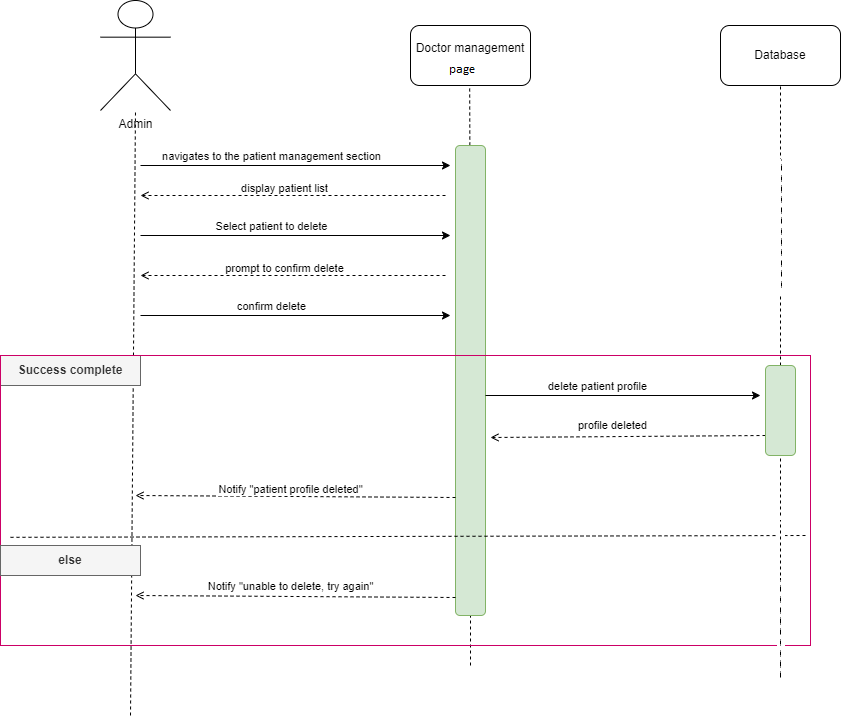

The diagram above was exported from draw.io. Its source (the exported page's mxGraphModel, read from the mxfile embedded in the PNG):
<mxGraphModel dx="1303" dy="676" grid="1" gridSize="10" guides="1" tooltips="1" connect="1" arrows="1" fold="1" page="1" pageScale="1" pageWidth="850" pageHeight="1100" math="0" shadow="0">
  <root>
    <mxCell id="0" />
    <mxCell id="1" parent="0" />
    <mxCell id="5pUd0-AOvWtcuaAx8xbH-1" value="Admin" style="shape=umlActor;verticalLabelPosition=bottom;verticalAlign=top;html=1;outlineConnect=0;" parent="1" vertex="1">
      <mxGeometry x="170" y="215" width="70" height="110" as="geometry" />
    </mxCell>
    <mxCell id="5pUd0-AOvWtcuaAx8xbH-2" value="" style="endArrow=none;dashed=1;html=1;rounded=0;" parent="1" edge="1">
      <mxGeometry width="50" height="50" relative="1" as="geometry">
        <mxPoint x="200" y="930" as="sourcePoint" />
        <mxPoint x="205" y="325" as="targetPoint" />
      </mxGeometry>
    </mxCell>
    <mxCell id="5pUd0-AOvWtcuaAx8xbH-3" value="Doctor management system" style="rounded=1;whiteSpace=wrap;html=1;" parent="1" vertex="1">
      <mxGeometry x="480" y="240" width="120" height="60" as="geometry" />
    </mxCell>
    <mxCell id="5pUd0-AOvWtcuaAx8xbH-4" value="Database" style="rounded=1;whiteSpace=wrap;html=1;" parent="1" vertex="1">
      <mxGeometry x="790" y="240" width="120" height="60" as="geometry" />
    </mxCell>
    <mxCell id="5pUd0-AOvWtcuaAx8xbH-5" value="" style="endArrow=none;dashed=1;html=1;rounded=0;" parent="1" target="5pUd0-AOvWtcuaAx8xbH-4" edge="1">
      <mxGeometry width="50" height="50" relative="1" as="geometry">
        <mxPoint x="850" y="400" as="sourcePoint" />
        <mxPoint x="820" y="410" as="targetPoint" />
      </mxGeometry>
    </mxCell>
    <mxCell id="5pUd0-AOvWtcuaAx8xbH-6" value="" style="endArrow=none;dashed=1;html=1;rounded=0;" parent="1" source="5pUd0-AOvWtcuaAx8xbH-10" edge="1">
      <mxGeometry width="50" height="50" relative="1" as="geometry">
        <mxPoint x="539.17" y="730" as="sourcePoint" />
        <mxPoint x="539.17" y="300" as="targetPoint" />
      </mxGeometry>
    </mxCell>
    <mxCell id="5pUd0-AOvWtcuaAx8xbH-7" value="" style="endArrow=classic;html=1;rounded=0;" parent="1" edge="1">
      <mxGeometry width="50" height="50" relative="1" as="geometry">
        <mxPoint x="210" y="450" as="sourcePoint" />
        <mxPoint x="520" y="450" as="targetPoint" />
      </mxGeometry>
    </mxCell>
    <mxCell id="5pUd0-AOvWtcuaAx8xbH-8" value="Select patient to delete" style="edgeLabel;html=1;align=center;verticalAlign=middle;resizable=0;points=[];" parent="5pUd0-AOvWtcuaAx8xbH-7" connectable="0" vertex="1">
      <mxGeometry x="-0.4416" y="4" relative="1" as="geometry">
        <mxPoint x="44" y="-6" as="offset" />
      </mxGeometry>
    </mxCell>
    <mxCell id="5pUd0-AOvWtcuaAx8xbH-9" value="" style="endArrow=none;dashed=1;html=1;rounded=0;" parent="1" target="5pUd0-AOvWtcuaAx8xbH-10" edge="1">
      <mxGeometry width="50" height="50" relative="1" as="geometry">
        <mxPoint x="540" y="880" as="sourcePoint" />
        <mxPoint x="539.17" y="300" as="targetPoint" />
      </mxGeometry>
    </mxCell>
    <mxCell id="5pUd0-AOvWtcuaAx8xbH-10" value="" style="rounded=1;whiteSpace=wrap;html=1;fillColor=#d5e8d4;strokeColor=#82b366;" parent="1" vertex="1">
      <mxGeometry x="525" y="360" width="30" height="470" as="geometry" />
    </mxCell>
    <mxCell id="5pUd0-AOvWtcuaAx8xbH-11" value="" style="endArrow=none;dashed=1;html=1;rounded=0;" parent="1" source="LMjBP5RL9LxiA8Er4mAa-5" edge="1">
      <mxGeometry width="50" height="50" relative="1" as="geometry">
        <mxPoint x="850" y="730" as="sourcePoint" />
        <mxPoint x="850" y="480" as="targetPoint" />
      </mxGeometry>
    </mxCell>
    <mxCell id="5pUd0-AOvWtcuaAx8xbH-15" value="" style="endArrow=open;html=1;rounded=0;dashed=1;endFill=0;" parent="1" edge="1">
      <mxGeometry width="50" height="50" relative="1" as="geometry">
        <mxPoint x="525" y="712" as="sourcePoint" />
        <mxPoint x="205" y="710" as="targetPoint" />
      </mxGeometry>
    </mxCell>
    <mxCell id="5pUd0-AOvWtcuaAx8xbH-16" value="Notify &quot;patient profile deleted&quot;" style="edgeLabel;html=1;align=center;verticalAlign=middle;resizable=0;points=[];" parent="5pUd0-AOvWtcuaAx8xbH-15" connectable="0" vertex="1">
      <mxGeometry x="-0.4416" y="4" relative="1" as="geometry">
        <mxPoint x="-77" y="-12" as="offset" />
      </mxGeometry>
    </mxCell>
    <mxCell id="5pUd0-AOvWtcuaAx8xbH-17" value="&lt;b&gt;Success complete&lt;/b&gt;" style="text;html=1;align=center;verticalAlign=middle;whiteSpace=wrap;rounded=0;fillColor=#f5f5f5;fontColor=#333333;strokeColor=#666666;" parent="1" vertex="1">
      <mxGeometry x="70" y="570" width="140" height="30" as="geometry" />
    </mxCell>
    <mxCell id="5pUd0-AOvWtcuaAx8xbH-26" value="" style="endArrow=open;html=1;rounded=0;dashed=1;endFill=0;" parent="1" edge="1">
      <mxGeometry width="50" height="50" relative="1" as="geometry">
        <mxPoint x="835" y="650" as="sourcePoint" />
        <mxPoint x="560" y="652" as="targetPoint" />
      </mxGeometry>
    </mxCell>
    <mxCell id="5pUd0-AOvWtcuaAx8xbH-27" value="profile deleted" style="edgeLabel;html=1;align=center;verticalAlign=middle;resizable=0;points=[];" parent="5pUd0-AOvWtcuaAx8xbH-26" connectable="0" vertex="1">
      <mxGeometry x="-0.4416" y="4" relative="1" as="geometry">
        <mxPoint x="-77" y="-15" as="offset" />
      </mxGeometry>
    </mxCell>
    <mxCell id="5pUd0-AOvWtcuaAx8xbH-29" value="" style="endArrow=none;dashed=1;html=1;rounded=0;entryX=0.997;entryY=0.45;entryDx=0;entryDy=0;entryPerimeter=0;exitX=0;exitY=0.457;exitDx=0;exitDy=0;exitPerimeter=0;" parent="1" edge="1">
      <mxGeometry width="50" height="50" relative="1" as="geometry">
        <mxPoint x="80" y="751.8199999999999" as="sourcePoint" />
        <mxPoint x="877.5999999999999" y="750" as="targetPoint" />
      </mxGeometry>
    </mxCell>
    <mxCell id="5pUd0-AOvWtcuaAx8xbH-30" value="" style="rounded=0;whiteSpace=wrap;html=1;fillColor=none;strokeColor=#CC0066;" parent="1" vertex="1">
      <mxGeometry x="70" y="570" width="810" height="290" as="geometry" />
    </mxCell>
    <mxCell id="5pUd0-AOvWtcuaAx8xbH-42" value="" style="endArrow=open;html=1;rounded=0;dashed=1;endFill=0;" parent="1" edge="1">
      <mxGeometry width="50" height="50" relative="1" as="geometry">
        <mxPoint x="525" y="812" as="sourcePoint" />
        <mxPoint x="205" y="810" as="targetPoint" />
      </mxGeometry>
    </mxCell>
    <mxCell id="5pUd0-AOvWtcuaAx8xbH-43" value="Notify &quot;unable to delete, try again&quot;" style="edgeLabel;html=1;align=center;verticalAlign=middle;resizable=0;points=[];" parent="5pUd0-AOvWtcuaAx8xbH-42" connectable="0" vertex="1">
      <mxGeometry x="-0.4416" y="4" relative="1" as="geometry">
        <mxPoint x="-77" y="-15" as="offset" />
      </mxGeometry>
    </mxCell>
    <mxCell id="5pUd0-AOvWtcuaAx8xbH-44" value="&lt;b&gt;else&lt;/b&gt;" style="text;html=1;align=center;verticalAlign=middle;whiteSpace=wrap;rounded=0;fillColor=#f5f5f5;fontColor=#333333;strokeColor=#666666;" parent="1" vertex="1">
      <mxGeometry x="70" y="760" width="140" height="30" as="geometry" />
    </mxCell>
    <mxCell id="LMjBP5RL9LxiA8Er4mAa-1" value="" style="endArrow=open;html=1;rounded=0;dashed=1;endFill=0;" parent="1" edge="1">
      <mxGeometry width="50" height="50" relative="1" as="geometry">
        <mxPoint x="515" y="490" as="sourcePoint" />
        <mxPoint x="210" y="490" as="targetPoint" />
      </mxGeometry>
    </mxCell>
    <mxCell id="LMjBP5RL9LxiA8Er4mAa-2" value="prompt to confirm delete" style="edgeLabel;html=1;align=center;verticalAlign=middle;resizable=0;points=[];" parent="LMjBP5RL9LxiA8Er4mAa-1" connectable="0" vertex="1">
      <mxGeometry x="-0.4416" y="4" relative="1" as="geometry">
        <mxPoint x="-77" y="-12" as="offset" />
      </mxGeometry>
    </mxCell>
    <mxCell id="LMjBP5RL9LxiA8Er4mAa-3" value="" style="endArrow=classic;html=1;rounded=0;" parent="1" edge="1">
      <mxGeometry width="50" height="50" relative="1" as="geometry">
        <mxPoint x="555" y="610" as="sourcePoint" />
        <mxPoint x="830" y="610" as="targetPoint" />
      </mxGeometry>
    </mxCell>
    <mxCell id="LMjBP5RL9LxiA8Er4mAa-4" value="delete patient profile" style="edgeLabel;html=1;align=center;verticalAlign=middle;resizable=0;points=[];" parent="LMjBP5RL9LxiA8Er4mAa-3" connectable="0" vertex="1">
      <mxGeometry x="-0.4416" y="4" relative="1" as="geometry">
        <mxPoint x="35" y="-6" as="offset" />
      </mxGeometry>
    </mxCell>
    <mxCell id="LMjBP5RL9LxiA8Er4mAa-6" value="" style="endArrow=none;dashed=1;html=1;rounded=0;" parent="1" target="LMjBP5RL9LxiA8Er4mAa-5" edge="1">
      <mxGeometry width="50" height="50" relative="1" as="geometry">
        <mxPoint x="850" y="730" as="sourcePoint" />
        <mxPoint x="850" y="480" as="targetPoint" />
      </mxGeometry>
    </mxCell>
    <mxCell id="LMjBP5RL9LxiA8Er4mAa-5" value="" style="rounded=1;whiteSpace=wrap;html=1;fillColor=#d5e8d4;strokeColor=#82b366;" parent="1" vertex="1">
      <mxGeometry x="835" y="580" width="30" height="90" as="geometry" />
    </mxCell>
    <mxCell id="9s8oKrigju7bxlcwM7O4-1" value="" style="endArrow=classic;html=1;rounded=0;" parent="1" edge="1">
      <mxGeometry width="50" height="50" relative="1" as="geometry">
        <mxPoint x="210" y="530" as="sourcePoint" />
        <mxPoint x="520" y="530" as="targetPoint" />
      </mxGeometry>
    </mxCell>
    <mxCell id="9s8oKrigju7bxlcwM7O4-2" value="confirm delete" style="edgeLabel;html=1;align=center;verticalAlign=middle;resizable=0;points=[];" parent="9s8oKrigju7bxlcwM7O4-1" connectable="0" vertex="1">
      <mxGeometry x="-0.4416" y="4" relative="1" as="geometry">
        <mxPoint x="44" y="-6" as="offset" />
      </mxGeometry>
    </mxCell>
    <mxCell id="cCpJ_evKNtlpUzOzMnKI-1" value="" style="endArrow=classic;html=1;rounded=0;" edge="1" parent="1">
      <mxGeometry width="50" height="50" relative="1" as="geometry">
        <mxPoint x="210" y="380" as="sourcePoint" />
        <mxPoint x="520" y="380" as="targetPoint" />
      </mxGeometry>
    </mxCell>
    <mxCell id="cCpJ_evKNtlpUzOzMnKI-2" value="navigates to the patient management section" style="edgeLabel;html=1;align=center;verticalAlign=middle;resizable=0;points=[];" connectable="0" vertex="1" parent="cCpJ_evKNtlpUzOzMnKI-1">
      <mxGeometry x="-0.4416" y="4" relative="1" as="geometry">
        <mxPoint x="44" y="-6" as="offset" />
      </mxGeometry>
    </mxCell>
    <mxCell id="cCpJ_evKNtlpUzOzMnKI-3" value="" style="endArrow=open;html=1;rounded=0;dashed=1;endFill=0;" edge="1" parent="1">
      <mxGeometry width="50" height="50" relative="1" as="geometry">
        <mxPoint x="515" y="410" as="sourcePoint" />
        <mxPoint x="210" y="410" as="targetPoint" />
      </mxGeometry>
    </mxCell>
    <mxCell id="cCpJ_evKNtlpUzOzMnKI-4" value="display patient list" style="edgeLabel;html=1;align=center;verticalAlign=middle;resizable=0;points=[];" connectable="0" vertex="1" parent="cCpJ_evKNtlpUzOzMnKI-3">
      <mxGeometry x="-0.4416" y="4" relative="1" as="geometry">
        <mxPoint x="-77" y="-12" as="offset" />
      </mxGeometry>
    </mxCell>
  </root>
</mxGraphModel>